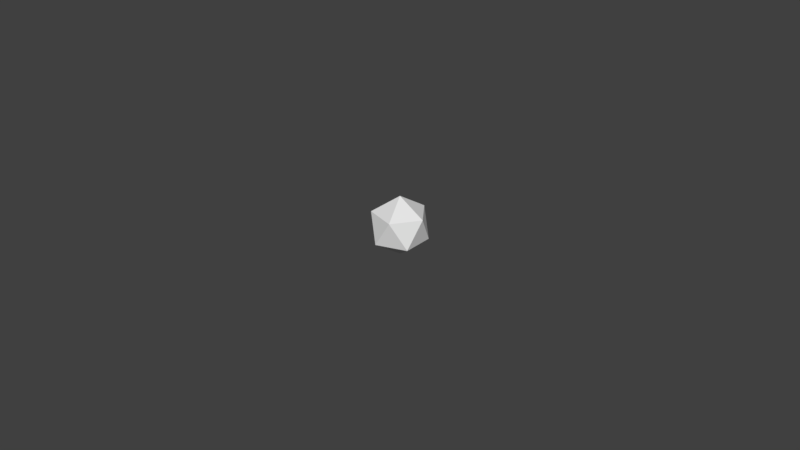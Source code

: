 # Source: Bullet.blend  (saved by Blender 2.78.0; exported with 4.5.12 LTS)
import bpy
from mathutils import Matrix  # noqa: F401  (used for matrix-valued properties, if any)

bpy.ops.wm.read_factory_settings(use_empty=True)
scene = bpy.context.scene
scene.name = 'Scene'

# ---- collections
col_collection_1 = bpy.data.collections.new('Collection 1'); scene.collection.children.link(col_collection_1)

# ---- materials (node trees are filled in below, after node groups)
mat_bulletmaterial = bpy.data.materials.new('BulletMaterial')
mat_bulletmaterial.alpha_threshold = 0.0
mat_bulletmaterial.use_transparent_shadow = False
mat_bulletmaterial.roughness = 0.5

# ---- material node trees

# ---- world
world_world = bpy.data.worlds.new('World'); scene.world = world_world
world_world.color = (0.05088, 0.05088, 0.05088)
world_world.use_sun_shadow = False
world_world.sun_shadow_jitter_overblur = 0.0
world_world.cycles.sampling_method = 'MANUAL'

# ---- meshes
me_cube = bpy.data.meshes.new('Cube')
me_cube.from_pydata([(0.06819, 0.06819, 0.06819), (0.06819, 0.06819, -0.06819), (0.06819, -0.06819, 0.06819), (0.06819, -0.06819, -0.06819), (-0.06819, 0.06819, 0.06819), (-0.06819, 0.06819, -0.06819), (-0.06819, -0.06819, 0.06819), (-0.06819, -0.06819, -0.06819)], [], [(0, 1, 3, 2), (2, 3, 7, 6), (6, 7, 5, 4), (4, 5, 1, 0), (2, 6, 4, 0), (7, 3, 1, 5)])
_uv = me_cube.uv_layers.new(name='UVMap')
_uv.uv.foreach_set('vector', [0.0, 0.0, 1.0, 0.0, 1.0, 1.0, 0.0, 1.0, 0.0, 0.0, 1.0, 0.0, 1.0, 1.0, 0.0, 1.0, 0.0, 0.0, 1.0, 0.0, 1.0, 1.0, 0.0, 1.0, 0.0, 0.0, 1.0, 0.0, 1.0, 1.0, 0.0, 1.0, 0.0, 0.0, 1.0, 0.0, 1.0, 1.0, 0.0, 1.0, 0.0, 0.0, 1.0, 0.0, 1.0, 1.0, 0.0, 1.0])
me_cube.materials.append(mat_bulletmaterial)
me_cube.use_remesh_preserve_volume = False
me_cube.use_remesh_preserve_attributes = False
me_cube.use_mirror_vertex_groups = False
me_cube.update()
me_icosphere = bpy.data.meshes.new('Icosphere')
me_icosphere.from_pydata([(0.0, 0.0, -1.0), (0.7236, -0.5257, -0.4472), (-0.2764, -0.8506, -0.4472), (-0.8944, 0.0, -0.4472), (-0.2764, 0.8506, -0.4472), (0.7236, 0.5257, -0.4472), (0.2764, -0.8506, 0.4472), (-0.7236, -0.5257, 0.4472), (-0.7236, 0.5257, 0.4472), (0.2764, 0.8506, 0.4472), (0.8944, 0.0, 0.4472), (0.0, 0.0, 1.0)], [], [(0, 1, 2), (1, 0, 5), (0, 2, 3), (0, 3, 4), (0, 4, 5), (1, 5, 10), (2, 1, 6), (3, 2, 7), (4, 3, 8), (5, 4, 9), (1, 10, 6), (2, 6, 7), (3, 7, 8), (4, 8, 9), (5, 9, 10), (6, 10, 11), (7, 6, 11), (8, 7, 11), (9, 8, 11), (10, 9, 11)])
me_icosphere.use_remesh_preserve_volume = False
me_icosphere.use_remesh_preserve_attributes = False
me_icosphere.use_mirror_vertex_groups = False
me_icosphere.update()

# ---- objects
ob_bullet = bpy.data.objects.new('Bullet', me_cube)
ob_bulletcollider = bpy.data.objects.new('BulletCollider', me_icosphere)

# ---- transforms, parenting, visibility, modifiers, constraints
ob_bullet.location = (0.0, 0.0, 0.0)
ob_bullet.lineart.crease_threshold = 0.0
ob_bulletcollider.location = (0.0, 0.0, 0.0)
ob_bulletcollider.scale = (0.15, 0.15, 0.15)
ob_bulletcollider.hide_viewport = True
ob_bulletcollider.lineart.crease_threshold = 0.0

# ---- collection membership
col_collection_1.objects.link(ob_bullet)
col_collection_1.objects.link(ob_bulletcollider)

# ---- scene / render settings (as saved in the file)
scene.frame_start = 1; scene.frame_end = 250; scene.frame_set(1)
scene.render.engine = 'BLENDER_EEVEE_NEXT'
scene.render.resolution_percentage = 50
scene.render.dither_intensity = 0.0
scene.cycles.use_denoising = False
scene.cycles.samples = 128
scene.cycles.sampling_pattern = 'TABULATED_SOBOL'
scene.cycles.light_sampling_threshold = 0.0
scene.cycles.use_adaptive_sampling = False
scene.cycles.use_light_tree = False
scene.cycles.blur_glossy = 0.0
scene.cycles.sample_clamp_indirect = 0.0
scene.view_settings.view_transform = 'Standard'
bpy.context.view_layer.update()

# ---- added for rendering (the .blend has no active camera and no usable light): camera, sun
cam_auto = bpy.data.cameras.new('AutoCamera')
cam_auto.lens = 50.0
cam_auto.sensor_width = 36.0
cam_auto.clip_end = 1000.0
ob_auto_camera = bpy.data.objects.new('AutoCamera', cam_auto)
scene.collection.objects.link(ob_auto_camera)
ob_auto_camera.location = (2.93959, -3.5275, 2.35167)
ob_auto_camera.rotation_euler = (1.09748, -7.21219e-08, 0.694738)
scene.camera = ob_auto_camera
light_auto_sun = bpy.data.lights.new('AutoSun', 'SUN')
light_auto_sun.energy = 3.0
light_auto_sun.angle = 0.0523599
ob_auto_sun = bpy.data.objects.new('AutoSun', light_auto_sun)
scene.collection.objects.link(ob_auto_sun)
ob_auto_sun.rotation_euler = (0.872665, 0.174533, 0.523599)
bpy.context.view_layer.update()
